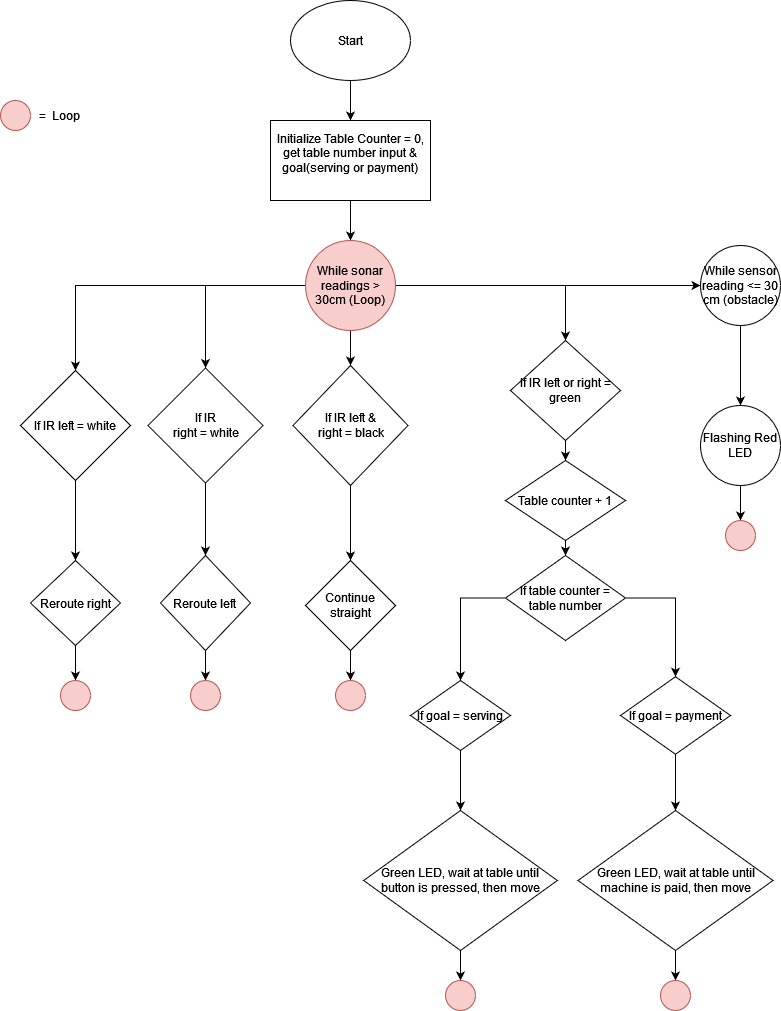

The diagram above was exported from draw.io. Its source (the exported page's mxGraphModel, read from the mxfile embedded in the PNG):
<mxGraphModel dx="1229" dy="817" grid="1" gridSize="10" guides="1" tooltips="1" connect="1" arrows="1" fold="1" page="1" pageScale="1" pageWidth="850" pageHeight="1100" math="0" shadow="0">
  <root>
    <mxCell id="0" />
    <mxCell id="1" parent="0" />
    <mxCell id="poDyIy9KnU9SH5dwho4K-3" value="" style="edgeStyle=orthogonalEdgeStyle;rounded=0;orthogonalLoop=1;jettySize=auto;html=1;" parent="1" source="poDyIy9KnU9SH5dwho4K-1" target="poDyIy9KnU9SH5dwho4K-2" edge="1">
      <mxGeometry relative="1" as="geometry" />
    </mxCell>
    <mxCell id="poDyIy9KnU9SH5dwho4K-1" value="Start" style="ellipse;whiteSpace=wrap;html=1;" parent="1" vertex="1">
      <mxGeometry x="330" y="40" width="120" height="80" as="geometry" />
    </mxCell>
    <mxCell id="poDyIy9KnU9SH5dwho4K-5" value="" style="edgeStyle=orthogonalEdgeStyle;rounded=0;orthogonalLoop=1;jettySize=auto;html=1;" parent="1" source="poDyIy9KnU9SH5dwho4K-2" target="poDyIy9KnU9SH5dwho4K-4" edge="1">
      <mxGeometry relative="1" as="geometry" />
    </mxCell>
    <mxCell id="poDyIy9KnU9SH5dwho4K-2" value="&lt;div&gt;Initialize Table Counter = 0, get table number input &amp;amp; goal(serving or payment)&lt;br&gt;&lt;/div&gt;&lt;div&gt;&lt;br&gt;&lt;/div&gt;" style="whiteSpace=wrap;html=1;" parent="1" vertex="1">
      <mxGeometry x="310" y="160" width="160" height="80" as="geometry" />
    </mxCell>
    <mxCell id="poDyIy9KnU9SH5dwho4K-7" value="" style="edgeStyle=orthogonalEdgeStyle;rounded=0;orthogonalLoop=1;jettySize=auto;html=1;" parent="1" source="poDyIy9KnU9SH5dwho4K-4" target="poDyIy9KnU9SH5dwho4K-6" edge="1">
      <mxGeometry relative="1" as="geometry" />
    </mxCell>
    <mxCell id="poDyIy9KnU9SH5dwho4K-11" value="" style="edgeStyle=orthogonalEdgeStyle;rounded=0;orthogonalLoop=1;jettySize=auto;html=1;" parent="1" source="poDyIy9KnU9SH5dwho4K-4" target="poDyIy9KnU9SH5dwho4K-10" edge="1">
      <mxGeometry relative="1" as="geometry" />
    </mxCell>
    <mxCell id="poDyIy9KnU9SH5dwho4K-15" value="" style="edgeStyle=orthogonalEdgeStyle;rounded=0;orthogonalLoop=1;jettySize=auto;html=1;" parent="1" source="poDyIy9KnU9SH5dwho4K-4" target="poDyIy9KnU9SH5dwho4K-14" edge="1">
      <mxGeometry relative="1" as="geometry" />
    </mxCell>
    <mxCell id="poDyIy9KnU9SH5dwho4K-19" value="" style="edgeStyle=orthogonalEdgeStyle;rounded=0;orthogonalLoop=1;jettySize=auto;html=1;" parent="1" source="poDyIy9KnU9SH5dwho4K-4" target="poDyIy9KnU9SH5dwho4K-18" edge="1">
      <mxGeometry relative="1" as="geometry" />
    </mxCell>
    <mxCell id="poDyIy9KnU9SH5dwho4K-29" value="" style="edgeStyle=orthogonalEdgeStyle;rounded=0;orthogonalLoop=1;jettySize=auto;html=1;" parent="1" source="poDyIy9KnU9SH5dwho4K-4" target="poDyIy9KnU9SH5dwho4K-28" edge="1">
      <mxGeometry relative="1" as="geometry" />
    </mxCell>
    <mxCell id="poDyIy9KnU9SH5dwho4K-4" value="While sonar readings &amp;gt; 30cm (Loop)" style="ellipse;whiteSpace=wrap;html=1;fillColor=#f8cecc;strokeColor=#b85450;" parent="1" vertex="1">
      <mxGeometry x="345" y="280" width="90" height="90" as="geometry" />
    </mxCell>
    <mxCell id="poDyIy9KnU9SH5dwho4K-9" value="" style="edgeStyle=orthogonalEdgeStyle;rounded=0;orthogonalLoop=1;jettySize=auto;html=1;" parent="1" source="poDyIy9KnU9SH5dwho4K-6" target="poDyIy9KnU9SH5dwho4K-8" edge="1">
      <mxGeometry relative="1" as="geometry" />
    </mxCell>
    <mxCell id="poDyIy9KnU9SH5dwho4K-6" value="&lt;div&gt;If IR left &amp;amp; &lt;br&gt;&lt;/div&gt;&lt;div&gt;right = black&lt;/div&gt;" style="rhombus;whiteSpace=wrap;html=1;" parent="1" vertex="1">
      <mxGeometry x="332.5" y="405" width="115" height="120" as="geometry" />
    </mxCell>
    <mxCell id="oMmdZe9o6-tbnsgU6fdj-7" value="" style="edgeStyle=orthogonalEdgeStyle;rounded=0;orthogonalLoop=1;jettySize=auto;html=1;" edge="1" parent="1" source="poDyIy9KnU9SH5dwho4K-8">
      <mxGeometry relative="1" as="geometry">
        <mxPoint x="390" y="720" as="targetPoint" />
      </mxGeometry>
    </mxCell>
    <mxCell id="poDyIy9KnU9SH5dwho4K-8" value="&lt;div&gt;Continue&lt;/div&gt;&lt;div&gt;straight&lt;/div&gt;" style="rhombus;whiteSpace=wrap;html=1;" parent="1" vertex="1">
      <mxGeometry x="345" y="600" width="90" height="90" as="geometry" />
    </mxCell>
    <mxCell id="poDyIy9KnU9SH5dwho4K-13" value="" style="edgeStyle=orthogonalEdgeStyle;rounded=0;orthogonalLoop=1;jettySize=auto;html=1;" parent="1" source="poDyIy9KnU9SH5dwho4K-10" target="poDyIy9KnU9SH5dwho4K-12" edge="1">
      <mxGeometry relative="1" as="geometry" />
    </mxCell>
    <mxCell id="poDyIy9KnU9SH5dwho4K-10" value="&lt;div&gt;If IR left = white&lt;/div&gt;" style="rhombus;whiteSpace=wrap;html=1;" parent="1" vertex="1">
      <mxGeometry x="60" y="410" width="110" height="110" as="geometry" />
    </mxCell>
    <mxCell id="oMmdZe9o6-tbnsgU6fdj-17" value="" style="edgeStyle=orthogonalEdgeStyle;rounded=0;orthogonalLoop=1;jettySize=auto;html=1;" edge="1" parent="1" source="poDyIy9KnU9SH5dwho4K-12" target="oMmdZe9o6-tbnsgU6fdj-16">
      <mxGeometry relative="1" as="geometry" />
    </mxCell>
    <mxCell id="poDyIy9KnU9SH5dwho4K-12" value="&lt;div&gt;Reroute right&lt;/div&gt;" style="rhombus;whiteSpace=wrap;html=1;" parent="1" vertex="1">
      <mxGeometry x="70" y="600" width="90" height="85" as="geometry" />
    </mxCell>
    <mxCell id="poDyIy9KnU9SH5dwho4K-17" value="" style="edgeStyle=orthogonalEdgeStyle;rounded=0;orthogonalLoop=1;jettySize=auto;html=1;" parent="1" source="poDyIy9KnU9SH5dwho4K-14" target="poDyIy9KnU9SH5dwho4K-16" edge="1">
      <mxGeometry relative="1" as="geometry" />
    </mxCell>
    <mxCell id="poDyIy9KnU9SH5dwho4K-14" value="&lt;div&gt;If IR &lt;br&gt;&lt;/div&gt;&lt;div&gt;right = white&lt;/div&gt;" style="rhombus;whiteSpace=wrap;html=1;" parent="1" vertex="1">
      <mxGeometry x="187.5" y="407.5" width="115" height="115" as="geometry" />
    </mxCell>
    <mxCell id="oMmdZe9o6-tbnsgU6fdj-15" value="" style="edgeStyle=orthogonalEdgeStyle;rounded=0;orthogonalLoop=1;jettySize=auto;html=1;" edge="1" parent="1" source="poDyIy9KnU9SH5dwho4K-16" target="oMmdZe9o6-tbnsgU6fdj-12">
      <mxGeometry relative="1" as="geometry" />
    </mxCell>
    <mxCell id="poDyIy9KnU9SH5dwho4K-16" value="&lt;div&gt;Reroute left&lt;br&gt;&lt;/div&gt;" style="rhombus;whiteSpace=wrap;html=1;" parent="1" vertex="1">
      <mxGeometry x="200" y="595" width="90" height="95" as="geometry" />
    </mxCell>
    <mxCell id="poDyIy9KnU9SH5dwho4K-21" value="" style="edgeStyle=orthogonalEdgeStyle;rounded=0;orthogonalLoop=1;jettySize=auto;html=1;" parent="1" source="poDyIy9KnU9SH5dwho4K-18" target="poDyIy9KnU9SH5dwho4K-20" edge="1">
      <mxGeometry relative="1" as="geometry" />
    </mxCell>
    <mxCell id="poDyIy9KnU9SH5dwho4K-18" value="If IR left or right = green" style="rhombus;whiteSpace=wrap;html=1;" parent="1" vertex="1">
      <mxGeometry x="550" y="380" width="110" height="100" as="geometry" />
    </mxCell>
    <mxCell id="poDyIy9KnU9SH5dwho4K-24" value="" style="edgeStyle=orthogonalEdgeStyle;rounded=0;orthogonalLoop=1;jettySize=auto;html=1;" parent="1" source="poDyIy9KnU9SH5dwho4K-20" target="poDyIy9KnU9SH5dwho4K-23" edge="1">
      <mxGeometry relative="1" as="geometry" />
    </mxCell>
    <mxCell id="poDyIy9KnU9SH5dwho4K-20" value="Table counter + 1" style="rhombus;whiteSpace=wrap;html=1;" parent="1" vertex="1">
      <mxGeometry x="545" y="500" width="120" height="80" as="geometry" />
    </mxCell>
    <mxCell id="poDyIy9KnU9SH5dwho4K-22" style="edgeStyle=orthogonalEdgeStyle;rounded=0;orthogonalLoop=1;jettySize=auto;html=1;exitX=0.5;exitY=1;exitDx=0;exitDy=0;" parent="1" source="poDyIy9KnU9SH5dwho4K-20" target="poDyIy9KnU9SH5dwho4K-20" edge="1">
      <mxGeometry relative="1" as="geometry" />
    </mxCell>
    <mxCell id="poDyIy9KnU9SH5dwho4K-27" value="" style="edgeStyle=orthogonalEdgeStyle;rounded=0;orthogonalLoop=1;jettySize=auto;html=1;startArrow=none;" parent="1" source="poDyIy9KnU9SH5dwho4K-34" target="poDyIy9KnU9SH5dwho4K-26" edge="1">
      <mxGeometry relative="1" as="geometry" />
    </mxCell>
    <mxCell id="poDyIy9KnU9SH5dwho4K-33" value="" style="edgeStyle=orthogonalEdgeStyle;rounded=0;orthogonalLoop=1;jettySize=auto;html=1;" parent="1" source="poDyIy9KnU9SH5dwho4K-23" target="poDyIy9KnU9SH5dwho4K-32" edge="1">
      <mxGeometry relative="1" as="geometry">
        <Array as="points">
          <mxPoint x="715" y="638" />
        </Array>
      </mxGeometry>
    </mxCell>
    <mxCell id="poDyIy9KnU9SH5dwho4K-37" value="" style="edgeStyle=orthogonalEdgeStyle;rounded=0;orthogonalLoop=1;jettySize=auto;html=1;" parent="1" source="poDyIy9KnU9SH5dwho4K-23" target="poDyIy9KnU9SH5dwho4K-34" edge="1">
      <mxGeometry relative="1" as="geometry">
        <Array as="points">
          <mxPoint x="500" y="638" />
        </Array>
      </mxGeometry>
    </mxCell>
    <mxCell id="poDyIy9KnU9SH5dwho4K-23" value="If table counter = table number" style="rhombus;whiteSpace=wrap;html=1;" parent="1" vertex="1">
      <mxGeometry x="545" y="595" width="120" height="85" as="geometry" />
    </mxCell>
    <mxCell id="oMmdZe9o6-tbnsgU6fdj-19" value="" style="edgeStyle=orthogonalEdgeStyle;rounded=0;orthogonalLoop=1;jettySize=auto;html=1;" edge="1" parent="1" source="poDyIy9KnU9SH5dwho4K-26" target="oMmdZe9o6-tbnsgU6fdj-18">
      <mxGeometry relative="1" as="geometry" />
    </mxCell>
    <mxCell id="poDyIy9KnU9SH5dwho4K-26" value="&lt;div&gt;Green LED, wait at table until button is pressed, then move&lt;/div&gt;" style="rhombus;whiteSpace=wrap;html=1;" parent="1" vertex="1">
      <mxGeometry x="403.2" y="850" width="193.6" height="140" as="geometry" />
    </mxCell>
    <mxCell id="poDyIy9KnU9SH5dwho4K-31" value="" style="edgeStyle=orthogonalEdgeStyle;rounded=0;orthogonalLoop=1;jettySize=auto;html=1;" parent="1" source="poDyIy9KnU9SH5dwho4K-28" target="poDyIy9KnU9SH5dwho4K-30" edge="1">
      <mxGeometry relative="1" as="geometry" />
    </mxCell>
    <mxCell id="poDyIy9KnU9SH5dwho4K-28" value="While sensor reading &amp;lt;= 30 cm (obstacle)" style="ellipse;whiteSpace=wrap;html=1;" parent="1" vertex="1">
      <mxGeometry x="740" y="285" width="80" height="80" as="geometry" />
    </mxCell>
    <mxCell id="oMmdZe9o6-tbnsgU6fdj-23" value="" style="edgeStyle=orthogonalEdgeStyle;rounded=0;orthogonalLoop=1;jettySize=auto;html=1;" edge="1" parent="1" source="poDyIy9KnU9SH5dwho4K-30" target="oMmdZe9o6-tbnsgU6fdj-22">
      <mxGeometry relative="1" as="geometry" />
    </mxCell>
    <mxCell id="poDyIy9KnU9SH5dwho4K-30" value="Flashing Red LED" style="ellipse;whiteSpace=wrap;html=1;" parent="1" vertex="1">
      <mxGeometry x="740" y="445" width="80" height="80" as="geometry" />
    </mxCell>
    <mxCell id="poDyIy9KnU9SH5dwho4K-39" value="" style="edgeStyle=orthogonalEdgeStyle;rounded=0;orthogonalLoop=1;jettySize=auto;html=1;" parent="1" source="poDyIy9KnU9SH5dwho4K-32" target="poDyIy9KnU9SH5dwho4K-38" edge="1">
      <mxGeometry relative="1" as="geometry" />
    </mxCell>
    <mxCell id="poDyIy9KnU9SH5dwho4K-32" value="If goal = payment" style="rhombus;whiteSpace=wrap;html=1;" parent="1" vertex="1">
      <mxGeometry x="660" y="716.25" width="110" height="77.5" as="geometry" />
    </mxCell>
    <mxCell id="poDyIy9KnU9SH5dwho4K-34" value="&lt;div&gt;If goal = serving&lt;br&gt;&lt;/div&gt;" style="rhombus;whiteSpace=wrap;html=1;" parent="1" vertex="1">
      <mxGeometry x="450" y="720" width="100" height="70" as="geometry" />
    </mxCell>
    <mxCell id="oMmdZe9o6-tbnsgU6fdj-21" value="" style="edgeStyle=orthogonalEdgeStyle;rounded=0;orthogonalLoop=1;jettySize=auto;html=1;" edge="1" parent="1" source="poDyIy9KnU9SH5dwho4K-38" target="oMmdZe9o6-tbnsgU6fdj-20">
      <mxGeometry relative="1" as="geometry" />
    </mxCell>
    <mxCell id="poDyIy9KnU9SH5dwho4K-38" value="&lt;div&gt;Green LED, wait at table until machine is paid, then move&lt;br&gt;&lt;/div&gt;" style="rhombus;whiteSpace=wrap;html=1;" parent="1" vertex="1">
      <mxGeometry x="617.5" y="850" width="195" height="140" as="geometry" />
    </mxCell>
    <mxCell id="oMmdZe9o6-tbnsgU6fdj-1" value="" style="ellipse;whiteSpace=wrap;html=1;aspect=fixed;fillColor=#f8cecc;strokeColor=#b85450;" vertex="1" parent="1">
      <mxGeometry x="40" y="140" width="30" height="30" as="geometry" />
    </mxCell>
    <mxCell id="oMmdZe9o6-tbnsgU6fdj-2" value="&lt;div&gt;&amp;nbsp;=&amp;nbsp; Loop&lt;/div&gt;" style="text;strokeColor=none;fillColor=none;align=left;verticalAlign=middle;spacingLeft=4;spacingRight=4;overflow=hidden;points=[[0,0.5],[1,0.5]];portConstraint=eastwest;rotatable=0;whiteSpace=wrap;html=1;" vertex="1" parent="1">
      <mxGeometry x="70" y="140" width="80" height="30" as="geometry" />
    </mxCell>
    <mxCell id="oMmdZe9o6-tbnsgU6fdj-9" value="" style="ellipse;whiteSpace=wrap;html=1;aspect=fixed;fillColor=#f8cecc;strokeColor=#b85450;" vertex="1" parent="1">
      <mxGeometry x="375" y="720" width="30" height="30" as="geometry" />
    </mxCell>
    <mxCell id="oMmdZe9o6-tbnsgU6fdj-12" value="" style="ellipse;whiteSpace=wrap;html=1;aspect=fixed;fillColor=#f8cecc;strokeColor=#b85450;" vertex="1" parent="1">
      <mxGeometry x="230" y="720" width="30" height="30" as="geometry" />
    </mxCell>
    <mxCell id="oMmdZe9o6-tbnsgU6fdj-16" value="" style="ellipse;whiteSpace=wrap;html=1;aspect=fixed;fillColor=#f8cecc;strokeColor=#b85450;" vertex="1" parent="1">
      <mxGeometry x="100" y="720" width="30" height="30" as="geometry" />
    </mxCell>
    <mxCell id="oMmdZe9o6-tbnsgU6fdj-18" value="" style="ellipse;whiteSpace=wrap;html=1;aspect=fixed;fillColor=#f8cecc;strokeColor=#b85450;" vertex="1" parent="1">
      <mxGeometry x="485" y="1020" width="30" height="30" as="geometry" />
    </mxCell>
    <mxCell id="oMmdZe9o6-tbnsgU6fdj-20" value="" style="ellipse;whiteSpace=wrap;html=1;aspect=fixed;fillColor=#f8cecc;strokeColor=#b85450;" vertex="1" parent="1">
      <mxGeometry x="700" y="1020" width="30" height="30" as="geometry" />
    </mxCell>
    <mxCell id="oMmdZe9o6-tbnsgU6fdj-22" value="" style="ellipse;whiteSpace=wrap;html=1;aspect=fixed;fillColor=#f8cecc;strokeColor=#b85450;" vertex="1" parent="1">
      <mxGeometry x="765" y="560" width="30" height="30" as="geometry" />
    </mxCell>
  </root>
</mxGraphModel>